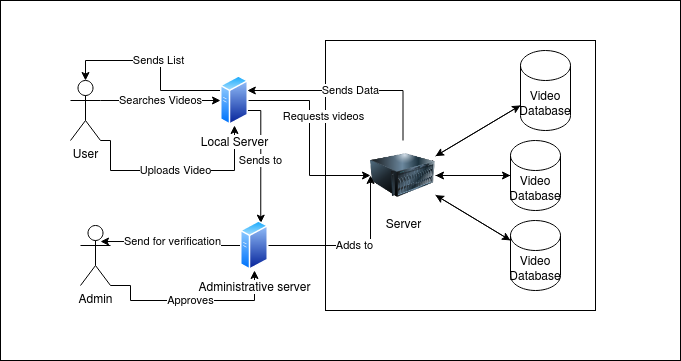

The diagram above was exported from draw.io. Its source (the exported page's mxGraphModel, read from the mxfile embedded in the PNG):
<mxGraphModel dx="803" dy="466" grid="1" gridSize="10" guides="1" tooltips="1" connect="1" arrows="1" fold="1" page="1" pageScale="1" pageWidth="850" pageHeight="1100" math="0" shadow="0">
  <root>
    <mxCell id="0" />
    <mxCell id="1" parent="0" />
    <mxCell id="D2GC5VXSohnK7kbuf03o-35" value="" style="rounded=0;whiteSpace=wrap;html=1;" vertex="1" parent="1">
      <mxGeometry x="70" y="30" width="680" height="360" as="geometry" />
    </mxCell>
    <mxCell id="D2GC5VXSohnK7kbuf03o-4" value="" style="whiteSpace=wrap;html=1;aspect=fixed;" vertex="1" parent="1">
      <mxGeometry x="395" y="70" width="270" height="270" as="geometry" />
    </mxCell>
    <mxCell id="D2GC5VXSohnK7kbuf03o-12" value="Searches Videos" style="edgeStyle=orthogonalEdgeStyle;rounded=0;orthogonalLoop=1;jettySize=auto;html=1;" edge="1" parent="1" source="D2GC5VXSohnK7kbuf03o-2" target="D2GC5VXSohnK7kbuf03o-10">
      <mxGeometry relative="1" as="geometry">
        <Array as="points">
          <mxPoint x="200" y="130" />
          <mxPoint x="200" y="130" />
        </Array>
      </mxGeometry>
    </mxCell>
    <mxCell id="D2GC5VXSohnK7kbuf03o-26" value="Uploads Video" style="edgeStyle=orthogonalEdgeStyle;rounded=0;orthogonalLoop=1;jettySize=auto;html=1;entryX=0.5;entryY=1;entryDx=0;entryDy=0;exitX=1;exitY=1;exitDx=0;exitDy=0;exitPerimeter=0;" edge="1" parent="1" source="D2GC5VXSohnK7kbuf03o-2" target="D2GC5VXSohnK7kbuf03o-10">
      <mxGeometry relative="1" as="geometry">
        <Array as="points">
          <mxPoint x="180" y="170" />
          <mxPoint x="180" y="200" />
          <mxPoint x="304" y="200" />
        </Array>
      </mxGeometry>
    </mxCell>
    <mxCell id="D2GC5VXSohnK7kbuf03o-2" value="User" style="shape=umlActor;verticalLabelPosition=bottom;verticalAlign=top;html=1;" vertex="1" parent="1">
      <mxGeometry x="140" y="110" width="30" height="60" as="geometry" />
    </mxCell>
    <mxCell id="D2GC5VXSohnK7kbuf03o-30" value="Approves" style="edgeStyle=orthogonalEdgeStyle;rounded=0;orthogonalLoop=1;jettySize=auto;html=1;exitX=1;exitY=1;exitDx=0;exitDy=0;exitPerimeter=0;" edge="1" parent="1" source="D2GC5VXSohnK7kbuf03o-9" target="D2GC5VXSohnK7kbuf03o-27">
      <mxGeometry relative="1" as="geometry">
        <Array as="points">
          <mxPoint x="200" y="315" />
          <mxPoint x="200" y="330" />
          <mxPoint x="324" y="330" />
        </Array>
      </mxGeometry>
    </mxCell>
    <mxCell id="D2GC5VXSohnK7kbuf03o-9" value="Admin" style="shape=umlActor;verticalLabelPosition=bottom;verticalAlign=top;html=1;" vertex="1" parent="1">
      <mxGeometry x="150" y="255" width="30" height="60" as="geometry" />
    </mxCell>
    <mxCell id="D2GC5VXSohnK7kbuf03o-15" value="Requests videos" style="edgeStyle=orthogonalEdgeStyle;rounded=0;orthogonalLoop=1;jettySize=auto;html=1;entryX=0;entryY=0.5;entryDx=0;entryDy=0;" edge="1" parent="1" source="D2GC5VXSohnK7kbuf03o-10" target="D2GC5VXSohnK7kbuf03o-16">
      <mxGeometry x="-0.2303" y="14" relative="1" as="geometry">
        <mxPoint y="1" as="offset" />
      </mxGeometry>
    </mxCell>
    <mxCell id="D2GC5VXSohnK7kbuf03o-25" value="Sends List" style="edgeStyle=orthogonalEdgeStyle;rounded=0;orthogonalLoop=1;jettySize=auto;html=1;entryX=0.5;entryY=0;entryDx=0;entryDy=0;entryPerimeter=0;" edge="1" parent="1" source="D2GC5VXSohnK7kbuf03o-10" target="D2GC5VXSohnK7kbuf03o-2">
      <mxGeometry relative="1" as="geometry">
        <Array as="points">
          <mxPoint x="230" y="120" />
          <mxPoint x="230" y="90" />
          <mxPoint x="155" y="90" />
        </Array>
      </mxGeometry>
    </mxCell>
    <mxCell id="D2GC5VXSohnK7kbuf03o-28" value="Sends to" style="edgeStyle=orthogonalEdgeStyle;rounded=0;orthogonalLoop=1;jettySize=auto;html=1;entryX=0.75;entryY=0;entryDx=0;entryDy=0;" edge="1" parent="1" source="D2GC5VXSohnK7kbuf03o-10" target="D2GC5VXSohnK7kbuf03o-27">
      <mxGeometry relative="1" as="geometry">
        <Array as="points">
          <mxPoint x="330" y="140" />
        </Array>
      </mxGeometry>
    </mxCell>
    <mxCell id="D2GC5VXSohnK7kbuf03o-10" value="Local Server" style="aspect=fixed;perimeter=ellipsePerimeter;html=1;align=center;shadow=0;dashed=0;spacingTop=3;image;image=img/lib/active_directory/generic_server.svg;" vertex="1" parent="1">
      <mxGeometry x="290" y="105" width="28.000000000000004" height="50" as="geometry" />
    </mxCell>
    <mxCell id="D2GC5VXSohnK7kbuf03o-18" style="edgeStyle=none;rounded=0;orthogonalLoop=1;jettySize=auto;html=1;" edge="1" parent="1" source="D2GC5VXSohnK7kbuf03o-11" target="D2GC5VXSohnK7kbuf03o-16">
      <mxGeometry relative="1" as="geometry" />
    </mxCell>
    <mxCell id="D2GC5VXSohnK7kbuf03o-11" value="Video Database" style="shape=cylinder3;whiteSpace=wrap;html=1;boundedLbl=1;backgroundOutline=1;size=15;" vertex="1" parent="1">
      <mxGeometry x="590" y="80" width="50" height="80" as="geometry" />
    </mxCell>
    <mxCell id="D2GC5VXSohnK7kbuf03o-21" style="edgeStyle=none;rounded=0;orthogonalLoop=1;jettySize=auto;html=1;" edge="1" parent="1" source="D2GC5VXSohnK7kbuf03o-13" target="D2GC5VXSohnK7kbuf03o-16">
      <mxGeometry relative="1" as="geometry" />
    </mxCell>
    <mxCell id="D2GC5VXSohnK7kbuf03o-13" value="Video Database" style="shape=cylinder3;whiteSpace=wrap;html=1;boundedLbl=1;backgroundOutline=1;size=15;" vertex="1" parent="1">
      <mxGeometry x="580" y="170" width="50" height="70" as="geometry" />
    </mxCell>
    <mxCell id="D2GC5VXSohnK7kbuf03o-22" style="edgeStyle=none;rounded=0;orthogonalLoop=1;jettySize=auto;html=1;" edge="1" parent="1" source="D2GC5VXSohnK7kbuf03o-14" target="D2GC5VXSohnK7kbuf03o-16">
      <mxGeometry relative="1" as="geometry" />
    </mxCell>
    <mxCell id="D2GC5VXSohnK7kbuf03o-14" value="Video Database" style="shape=cylinder3;whiteSpace=wrap;html=1;boundedLbl=1;backgroundOutline=1;size=15;" vertex="1" parent="1">
      <mxGeometry x="580" y="250" width="50" height="70" as="geometry" />
    </mxCell>
    <mxCell id="D2GC5VXSohnK7kbuf03o-17" style="rounded=0;orthogonalLoop=1;jettySize=auto;html=1;" edge="1" parent="1" source="D2GC5VXSohnK7kbuf03o-16" target="D2GC5VXSohnK7kbuf03o-11">
      <mxGeometry relative="1" as="geometry" />
    </mxCell>
    <mxCell id="D2GC5VXSohnK7kbuf03o-20" style="edgeStyle=none;rounded=0;orthogonalLoop=1;jettySize=auto;html=1;" edge="1" parent="1" source="D2GC5VXSohnK7kbuf03o-16" target="D2GC5VXSohnK7kbuf03o-13">
      <mxGeometry relative="1" as="geometry" />
    </mxCell>
    <mxCell id="D2GC5VXSohnK7kbuf03o-23" style="edgeStyle=none;rounded=0;orthogonalLoop=1;jettySize=auto;html=1;" edge="1" parent="1" source="D2GC5VXSohnK7kbuf03o-16" target="D2GC5VXSohnK7kbuf03o-14">
      <mxGeometry relative="1" as="geometry" />
    </mxCell>
    <mxCell id="D2GC5VXSohnK7kbuf03o-24" value="Sends Data" style="edgeStyle=orthogonalEdgeStyle;rounded=0;orthogonalLoop=1;jettySize=auto;html=1;" edge="1" parent="1" source="D2GC5VXSohnK7kbuf03o-16" target="D2GC5VXSohnK7kbuf03o-10">
      <mxGeometry relative="1" as="geometry">
        <Array as="points">
          <mxPoint x="473" y="120" />
        </Array>
      </mxGeometry>
    </mxCell>
    <mxCell id="D2GC5VXSohnK7kbuf03o-16" value="Server" style="image;html=1;image=img/lib/clip_art/computers/Server_128x128.png" vertex="1" parent="1">
      <mxGeometry x="440" y="170" width="65" height="70" as="geometry" />
    </mxCell>
    <mxCell id="D2GC5VXSohnK7kbuf03o-29" value="Send for verification" style="edgeStyle=orthogonalEdgeStyle;rounded=0;orthogonalLoop=1;jettySize=auto;html=1;entryX=0.667;entryY=0.267;entryDx=0;entryDy=0;entryPerimeter=0;" edge="1" parent="1" source="D2GC5VXSohnK7kbuf03o-27" target="D2GC5VXSohnK7kbuf03o-9">
      <mxGeometry relative="1" as="geometry" />
    </mxCell>
    <mxCell id="D2GC5VXSohnK7kbuf03o-31" value="Adds to" style="edgeStyle=orthogonalEdgeStyle;rounded=0;orthogonalLoop=1;jettySize=auto;html=1;entryX=0;entryY=0.5;entryDx=0;entryDy=0;" edge="1" parent="1" source="D2GC5VXSohnK7kbuf03o-27" target="D2GC5VXSohnK7kbuf03o-16">
      <mxGeometry relative="1" as="geometry">
        <Array as="points">
          <mxPoint x="440" y="275" />
        </Array>
      </mxGeometry>
    </mxCell>
    <mxCell id="D2GC5VXSohnK7kbuf03o-27" value="Administrative server" style="aspect=fixed;perimeter=ellipsePerimeter;html=1;align=center;shadow=0;dashed=0;spacingTop=3;image;image=img/lib/active_directory/generic_server.svg;" vertex="1" parent="1">
      <mxGeometry x="310" y="250" width="28.000000000000004" height="50" as="geometry" />
    </mxCell>
  </root>
</mxGraphModel>